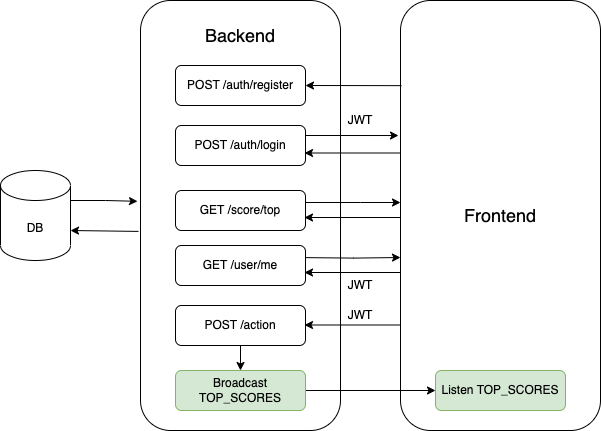

The diagram above was exported from draw.io. Its source (the exported page's mxGraphModel, read from the mxfile embedded in the PNG):
<mxGraphModel dx="1194" dy="775" grid="1" gridSize="10" guides="1" tooltips="1" connect="1" arrows="1" fold="1" page="1" pageScale="1" pageWidth="850" pageHeight="1100" math="0" shadow="0">
  <root>
    <mxCell id="0" />
    <mxCell id="1" parent="0" />
    <mxCell id="OcL1UlWeC_yt5jXE9-jt-30" style="edgeStyle=orthogonalEdgeStyle;rounded=0;orthogonalLoop=1;jettySize=auto;html=1;exitX=1;exitY=0;exitDx=0;exitDy=30;exitPerimeter=0;entryX=-0.015;entryY=0.467;entryDx=0;entryDy=0;entryPerimeter=0;" edge="1" parent="1" source="OcL1UlWeC_yt5jXE9-jt-1" target="OcL1UlWeC_yt5jXE9-jt-17">
      <mxGeometry relative="1" as="geometry" />
    </mxCell>
    <mxCell id="OcL1UlWeC_yt5jXE9-jt-1" value="DB" style="shape=cylinder3;whiteSpace=wrap;html=1;boundedLbl=1;backgroundOutline=1;size=15;" vertex="1" parent="1">
      <mxGeometry x="50" y="320" width="70" height="90" as="geometry" />
    </mxCell>
    <mxCell id="OcL1UlWeC_yt5jXE9-jt-4" value="&lt;font style=&quot;font-size: 18px;&quot;&gt;Frontend&lt;/font&gt;" style="rounded=1;whiteSpace=wrap;html=1;" vertex="1" parent="1">
      <mxGeometry x="450" y="150" width="200" height="430" as="geometry" />
    </mxCell>
    <mxCell id="OcL1UlWeC_yt5jXE9-jt-15" value="Listen TOP_SCORES" style="rounded=1;whiteSpace=wrap;html=1;fillColor=#d5e8d4;strokeColor=#82b366;" vertex="1" parent="1">
      <mxGeometry x="485" y="520" width="130" height="40" as="geometry" />
    </mxCell>
    <mxCell id="OcL1UlWeC_yt5jXE9-jt-17" value="" style="rounded=1;whiteSpace=wrap;html=1;" vertex="1" parent="1">
      <mxGeometry x="190" y="150" width="200" height="430" as="geometry" />
    </mxCell>
    <mxCell id="OcL1UlWeC_yt5jXE9-jt-18" value="POST /auth/register" style="rounded=1;whiteSpace=wrap;html=1;" vertex="1" parent="1">
      <mxGeometry x="225" y="215" width="130" height="40" as="geometry" />
    </mxCell>
    <mxCell id="OcL1UlWeC_yt5jXE9-jt-26" style="edgeStyle=orthogonalEdgeStyle;rounded=0;orthogonalLoop=1;jettySize=auto;html=1;exitX=1;exitY=0.25;exitDx=0;exitDy=0;entryX=-0.01;entryY=0.314;entryDx=0;entryDy=0;entryPerimeter=0;" edge="1" parent="1" source="OcL1UlWeC_yt5jXE9-jt-19" target="OcL1UlWeC_yt5jXE9-jt-4">
      <mxGeometry relative="1" as="geometry" />
    </mxCell>
    <mxCell id="OcL1UlWeC_yt5jXE9-jt-19" value="POST /auth/login" style="rounded=1;whiteSpace=wrap;html=1;" vertex="1" parent="1">
      <mxGeometry x="225" y="275" width="130" height="40" as="geometry" />
    </mxCell>
    <mxCell id="OcL1UlWeC_yt5jXE9-jt-28" style="edgeStyle=orthogonalEdgeStyle;rounded=0;orthogonalLoop=1;jettySize=auto;html=1;exitX=1;exitY=0.5;exitDx=0;exitDy=0;entryX=0;entryY=0.5;entryDx=0;entryDy=0;" edge="1" parent="1">
      <mxGeometry relative="1" as="geometry">
        <mxPoint x="355" y="352" as="sourcePoint" />
        <mxPoint x="450" y="352" as="targetPoint" />
        <Array as="points">
          <mxPoint x="410" y="352" />
          <mxPoint x="410" y="352" />
        </Array>
      </mxGeometry>
    </mxCell>
    <mxCell id="OcL1UlWeC_yt5jXE9-jt-20" value="GET /score/top" style="rounded=1;whiteSpace=wrap;html=1;" vertex="1" parent="1">
      <mxGeometry x="225" y="340" width="130" height="40" as="geometry" />
    </mxCell>
    <mxCell id="OcL1UlWeC_yt5jXE9-jt-29" style="edgeStyle=orthogonalEdgeStyle;rounded=0;orthogonalLoop=1;jettySize=auto;html=1;exitX=1;exitY=0.5;exitDx=0;exitDy=0;entryX=0;entryY=0.616;entryDx=0;entryDy=0;entryPerimeter=0;" edge="1" parent="1">
      <mxGeometry relative="1" as="geometry">
        <mxPoint x="355" y="407.12" as="sourcePoint" />
        <mxPoint x="450" y="407.0000000000001" as="targetPoint" />
      </mxGeometry>
    </mxCell>
    <mxCell id="OcL1UlWeC_yt5jXE9-jt-21" value="GET /user/me" style="rounded=1;whiteSpace=wrap;html=1;" vertex="1" parent="1">
      <mxGeometry x="225" y="395" width="130" height="40" as="geometry" />
    </mxCell>
    <mxCell id="OcL1UlWeC_yt5jXE9-jt-22" value="POST /action" style="rounded=1;whiteSpace=wrap;html=1;" vertex="1" parent="1">
      <mxGeometry x="225" y="455" width="130" height="40" as="geometry" />
    </mxCell>
    <mxCell id="OcL1UlWeC_yt5jXE9-jt-33" style="edgeStyle=orthogonalEdgeStyle;rounded=0;orthogonalLoop=1;jettySize=auto;html=1;exitX=1;exitY=0.5;exitDx=0;exitDy=0;entryX=0;entryY=0.5;entryDx=0;entryDy=0;" edge="1" parent="1" source="OcL1UlWeC_yt5jXE9-jt-23" target="OcL1UlWeC_yt5jXE9-jt-15">
      <mxGeometry relative="1" as="geometry" />
    </mxCell>
    <mxCell id="OcL1UlWeC_yt5jXE9-jt-23" value="Broadcast TOP_SCORES" style="rounded=1;whiteSpace=wrap;html=1;fillColor=#d5e8d4;strokeColor=#82b366;" vertex="1" parent="1">
      <mxGeometry x="225" y="520" width="130" height="40" as="geometry" />
    </mxCell>
    <mxCell id="OcL1UlWeC_yt5jXE9-jt-24" value="&lt;font style=&quot;font-size: 18px;&quot;&gt;Backend&lt;/font&gt;" style="text;html=1;strokeColor=none;fillColor=none;align=center;verticalAlign=middle;whiteSpace=wrap;rounded=0;" vertex="1" parent="1">
      <mxGeometry x="260" y="170" width="60" height="30" as="geometry" />
    </mxCell>
    <mxCell id="OcL1UlWeC_yt5jXE9-jt-25" value="" style="endArrow=classic;html=1;rounded=0;exitX=0.005;exitY=0.198;exitDx=0;exitDy=0;exitPerimeter=0;entryX=1;entryY=0.5;entryDx=0;entryDy=0;" edge="1" parent="1" source="OcL1UlWeC_yt5jXE9-jt-4" target="OcL1UlWeC_yt5jXE9-jt-18">
      <mxGeometry width="50" height="50" relative="1" as="geometry">
        <mxPoint x="420" y="300" as="sourcePoint" />
        <mxPoint x="470" y="250" as="targetPoint" />
      </mxGeometry>
    </mxCell>
    <mxCell id="OcL1UlWeC_yt5jXE9-jt-27" value="" style="endArrow=classic;html=1;rounded=0;exitX=0.005;exitY=0.198;exitDx=0;exitDy=0;exitPerimeter=0;entryX=1;entryY=0.5;entryDx=0;entryDy=0;" edge="1" parent="1">
      <mxGeometry width="50" height="50" relative="1" as="geometry">
        <mxPoint x="450" y="302.5" as="sourcePoint" />
        <mxPoint x="354" y="302.5" as="targetPoint" />
      </mxGeometry>
    </mxCell>
    <mxCell id="OcL1UlWeC_yt5jXE9-jt-31" value="" style="endArrow=classic;html=1;rounded=0;exitX=-0.01;exitY=0.537;exitDx=0;exitDy=0;exitPerimeter=0;entryX=1;entryY=0;entryDx=0;entryDy=60;entryPerimeter=0;" edge="1" parent="1" source="OcL1UlWeC_yt5jXE9-jt-17" target="OcL1UlWeC_yt5jXE9-jt-1">
      <mxGeometry width="50" height="50" relative="1" as="geometry">
        <mxPoint x="80" y="460" as="sourcePoint" />
        <mxPoint x="130" y="410" as="targetPoint" />
      </mxGeometry>
    </mxCell>
    <mxCell id="OcL1UlWeC_yt5jXE9-jt-32" value="" style="endArrow=classic;html=1;rounded=0;exitX=0.005;exitY=0.198;exitDx=0;exitDy=0;exitPerimeter=0;entryX=1;entryY=0.5;entryDx=0;entryDy=0;" edge="1" parent="1">
      <mxGeometry width="50" height="50" relative="1" as="geometry">
        <mxPoint x="450" y="474.5" as="sourcePoint" />
        <mxPoint x="354" y="474.5" as="targetPoint" />
      </mxGeometry>
    </mxCell>
    <mxCell id="OcL1UlWeC_yt5jXE9-jt-35" value="" style="endArrow=classic;html=1;rounded=0;exitX=0.5;exitY=1;exitDx=0;exitDy=0;entryX=0.5;entryY=0;entryDx=0;entryDy=0;" edge="1" parent="1" source="OcL1UlWeC_yt5jXE9-jt-22" target="OcL1UlWeC_yt5jXE9-jt-23">
      <mxGeometry width="50" height="50" relative="1" as="geometry">
        <mxPoint x="280" y="550" as="sourcePoint" />
        <mxPoint x="330" y="500" as="targetPoint" />
      </mxGeometry>
    </mxCell>
    <mxCell id="OcL1UlWeC_yt5jXE9-jt-36" value="JWT" style="text;html=1;strokeColor=none;fillColor=none;align=center;verticalAlign=middle;whiteSpace=wrap;rounded=0;" vertex="1" parent="1">
      <mxGeometry x="380" y="255" width="60" height="30" as="geometry" />
    </mxCell>
    <mxCell id="OcL1UlWeC_yt5jXE9-jt-37" value="JWT" style="text;html=1;strokeColor=none;fillColor=none;align=center;verticalAlign=middle;whiteSpace=wrap;rounded=0;" vertex="1" parent="1">
      <mxGeometry x="380" y="420" width="60" height="30" as="geometry" />
    </mxCell>
    <mxCell id="OcL1UlWeC_yt5jXE9-jt-38" value="JWT" style="text;html=1;strokeColor=none;fillColor=none;align=center;verticalAlign=middle;whiteSpace=wrap;rounded=0;" vertex="1" parent="1">
      <mxGeometry x="380" y="450" width="60" height="30" as="geometry" />
    </mxCell>
    <mxCell id="OcL1UlWeC_yt5jXE9-jt-39" value="" style="endArrow=classic;html=1;rounded=0;exitX=0.005;exitY=0.198;exitDx=0;exitDy=0;exitPerimeter=0;entryX=1;entryY=0.5;entryDx=0;entryDy=0;" edge="1" parent="1">
      <mxGeometry width="50" height="50" relative="1" as="geometry">
        <mxPoint x="450" y="422" as="sourcePoint" />
        <mxPoint x="354" y="422" as="targetPoint" />
      </mxGeometry>
    </mxCell>
    <mxCell id="OcL1UlWeC_yt5jXE9-jt-41" value="" style="endArrow=classic;html=1;rounded=0;exitX=0.005;exitY=0.198;exitDx=0;exitDy=0;exitPerimeter=0;entryX=1;entryY=0.5;entryDx=0;entryDy=0;" edge="1" parent="1">
      <mxGeometry width="50" height="50" relative="1" as="geometry">
        <mxPoint x="450" y="367" as="sourcePoint" />
        <mxPoint x="354" y="367" as="targetPoint" />
      </mxGeometry>
    </mxCell>
  </root>
</mxGraphModel>